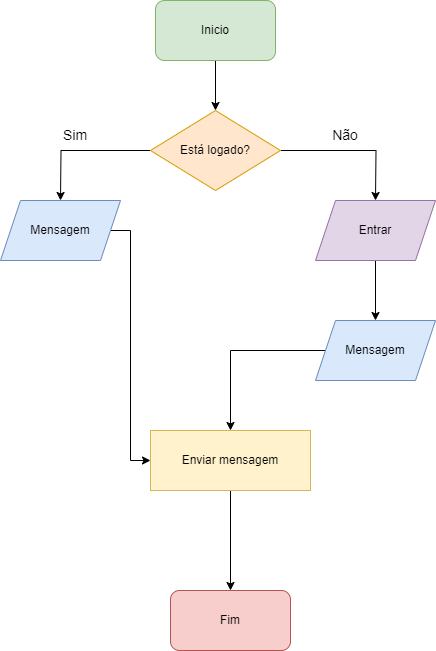

The diagram above was exported from draw.io. Its source (the exported page's mxGraphModel, read from the mxfile embedded in the PNG):
<mxGraphModel dx="1434" dy="758" grid="1" gridSize="10" guides="1" tooltips="1" connect="1" arrows="1" fold="1" page="1" pageScale="1" pageWidth="827" pageHeight="1169" math="0" shadow="0">
  <root>
    <mxCell id="0" />
    <mxCell id="1" parent="0" />
    <mxCell id="pnFYTBgqAtIn0oJa2Z_U-30" value="" style="edgeStyle=orthogonalEdgeStyle;rounded=0;orthogonalLoop=1;jettySize=auto;html=1;" edge="1" parent="1" source="pnFYTBgqAtIn0oJa2Z_U-1" target="pnFYTBgqAtIn0oJa2Z_U-16">
      <mxGeometry relative="1" as="geometry" />
    </mxCell>
    <mxCell id="pnFYTBgqAtIn0oJa2Z_U-1" value="Inicio" style="rounded=1;whiteSpace=wrap;html=1;fillColor=#d5e8d4;strokeColor=#82b366;" vertex="1" parent="1">
      <mxGeometry x="335" y="20" width="120" height="60" as="geometry" />
    </mxCell>
    <mxCell id="pnFYTBgqAtIn0oJa2Z_U-2" value="Fim" style="rounded=1;whiteSpace=wrap;html=1;fillColor=#f8cecc;strokeColor=#b85450;" vertex="1" parent="1">
      <mxGeometry x="350" y="610" width="120" height="60" as="geometry" />
    </mxCell>
    <mxCell id="pnFYTBgqAtIn0oJa2Z_U-35" style="edgeStyle=orthogonalEdgeStyle;rounded=0;orthogonalLoop=1;jettySize=auto;html=1;entryX=0;entryY=0.5;entryDx=0;entryDy=0;" edge="1" parent="1" source="pnFYTBgqAtIn0oJa2Z_U-4" target="pnFYTBgqAtIn0oJa2Z_U-10">
      <mxGeometry relative="1" as="geometry">
        <Array as="points">
          <mxPoint x="310" y="250" />
          <mxPoint x="310" y="480" />
        </Array>
      </mxGeometry>
    </mxCell>
    <mxCell id="pnFYTBgqAtIn0oJa2Z_U-4" value="Mensagem" style="shape=parallelogram;perimeter=parallelogramPerimeter;whiteSpace=wrap;html=1;fixedSize=1;fillColor=#dae8fc;strokeColor=#6c8ebf;" vertex="1" parent="1">
      <mxGeometry x="180" y="220" width="120" height="60" as="geometry" />
    </mxCell>
    <mxCell id="pnFYTBgqAtIn0oJa2Z_U-36" value="" style="edgeStyle=orthogonalEdgeStyle;rounded=0;orthogonalLoop=1;jettySize=auto;html=1;" edge="1" parent="1" source="pnFYTBgqAtIn0oJa2Z_U-10" target="pnFYTBgqAtIn0oJa2Z_U-2">
      <mxGeometry relative="1" as="geometry" />
    </mxCell>
    <mxCell id="pnFYTBgqAtIn0oJa2Z_U-10" value="Enviar mensagem" style="rounded=0;whiteSpace=wrap;html=1;fillColor=#fff2cc;strokeColor=#d6b656;" vertex="1" parent="1">
      <mxGeometry x="330" y="450" width="160" height="60" as="geometry" />
    </mxCell>
    <mxCell id="pnFYTBgqAtIn0oJa2Z_U-18" value="" style="edgeStyle=orthogonalEdgeStyle;rounded=0;orthogonalLoop=1;jettySize=auto;html=1;" edge="1" parent="1" source="pnFYTBgqAtIn0oJa2Z_U-16">
      <mxGeometry relative="1" as="geometry">
        <mxPoint x="240" y="220" as="targetPoint" />
      </mxGeometry>
    </mxCell>
    <mxCell id="pnFYTBgqAtIn0oJa2Z_U-19" value="" style="edgeStyle=orthogonalEdgeStyle;rounded=0;orthogonalLoop=1;jettySize=auto;html=1;" edge="1" parent="1" source="pnFYTBgqAtIn0oJa2Z_U-16">
      <mxGeometry relative="1" as="geometry">
        <mxPoint x="555" y="220" as="targetPoint" />
      </mxGeometry>
    </mxCell>
    <mxCell id="pnFYTBgqAtIn0oJa2Z_U-16" value="Está logado?" style="rhombus;whiteSpace=wrap;html=1;fillColor=#ffe6cc;strokeColor=#d79b00;" vertex="1" parent="1">
      <mxGeometry x="330" y="130" width="130" height="80" as="geometry" />
    </mxCell>
    <mxCell id="pnFYTBgqAtIn0oJa2Z_U-20" value="&lt;font style=&quot;font-size: 14px;&quot;&gt;Não&lt;/font&gt;" style="text;html=1;strokeColor=none;fillColor=none;align=center;verticalAlign=middle;whiteSpace=wrap;rounded=0;" vertex="1" parent="1">
      <mxGeometry x="495" y="140" width="60" height="30" as="geometry" />
    </mxCell>
    <mxCell id="pnFYTBgqAtIn0oJa2Z_U-21" value="&lt;font style=&quot;font-size: 14px;&quot;&gt;Sim&lt;/font&gt;" style="text;html=1;strokeColor=none;fillColor=none;align=center;verticalAlign=middle;whiteSpace=wrap;rounded=0;" vertex="1" parent="1">
      <mxGeometry x="225" y="140" width="60" height="30" as="geometry" />
    </mxCell>
    <mxCell id="pnFYTBgqAtIn0oJa2Z_U-33" value="" style="edgeStyle=orthogonalEdgeStyle;rounded=0;orthogonalLoop=1;jettySize=auto;html=1;" edge="1" parent="1" source="pnFYTBgqAtIn0oJa2Z_U-31" target="pnFYTBgqAtIn0oJa2Z_U-32">
      <mxGeometry relative="1" as="geometry" />
    </mxCell>
    <mxCell id="pnFYTBgqAtIn0oJa2Z_U-31" value="Entrar" style="shape=parallelogram;perimeter=parallelogramPerimeter;whiteSpace=wrap;html=1;fixedSize=1;fillColor=#e1d5e7;strokeColor=#9673a6;" vertex="1" parent="1">
      <mxGeometry x="495" y="220" width="120" height="60" as="geometry" />
    </mxCell>
    <mxCell id="pnFYTBgqAtIn0oJa2Z_U-34" style="edgeStyle=orthogonalEdgeStyle;rounded=0;orthogonalLoop=1;jettySize=auto;html=1;" edge="1" parent="1" source="pnFYTBgqAtIn0oJa2Z_U-32" target="pnFYTBgqAtIn0oJa2Z_U-10">
      <mxGeometry relative="1" as="geometry" />
    </mxCell>
    <mxCell id="pnFYTBgqAtIn0oJa2Z_U-32" value="Mensagem" style="shape=parallelogram;perimeter=parallelogramPerimeter;whiteSpace=wrap;html=1;fixedSize=1;fillColor=#dae8fc;strokeColor=#6c8ebf;" vertex="1" parent="1">
      <mxGeometry x="495" y="340" width="120" height="60" as="geometry" />
    </mxCell>
  </root>
</mxGraphModel>